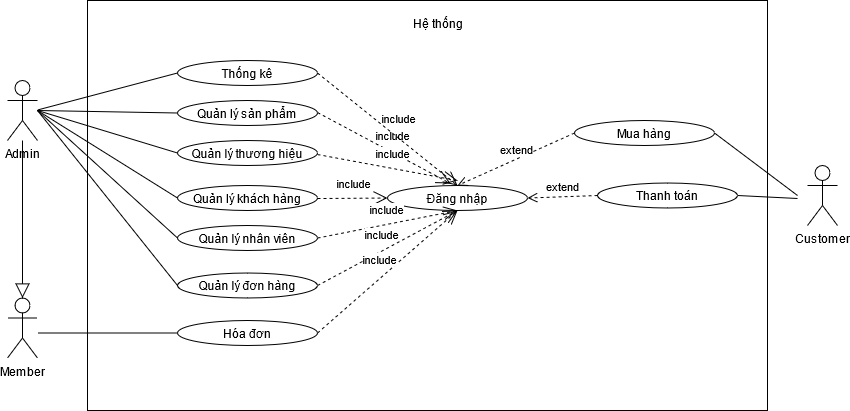

The diagram above was exported from draw.io. Its source (the exported page's mxGraphModel, read from the mxfile embedded in the PNG):
<mxGraphModel dx="868" dy="450" grid="1" gridSize="10" guides="1" tooltips="1" connect="1" arrows="1" fold="1" page="1" pageScale="1" pageWidth="827" pageHeight="1169" math="0" shadow="0">
  <root>
    <mxCell id="0" />
    <mxCell id="1" parent="0" />
    <mxCell id="ohXVMlRBMTFnmk6gmexn-1" value="Admin" style="shape=umlActor;verticalLabelPosition=bottom;verticalAlign=top;html=1;" parent="1" vertex="1">
      <mxGeometry x="120" y="140" width="30" height="60" as="geometry" />
    </mxCell>
    <mxCell id="ohXVMlRBMTFnmk6gmexn-4" value="Member" style="shape=umlActor;verticalLabelPosition=bottom;verticalAlign=top;html=1;" parent="1" vertex="1">
      <mxGeometry x="120" y="357.5" width="30" height="60" as="geometry" />
    </mxCell>
    <mxCell id="ohXVMlRBMTFnmk6gmexn-5" value="Customer" style="shape=umlActor;verticalLabelPosition=bottom;verticalAlign=top;html=1;" parent="1" vertex="1">
      <mxGeometry x="920" y="225" width="30" height="60" as="geometry" />
    </mxCell>
    <mxCell id="ohXVMlRBMTFnmk6gmexn-7" value="" style="html=1;" parent="1" vertex="1">
      <mxGeometry x="200" y="60" width="680" height="410" as="geometry" />
    </mxCell>
    <mxCell id="ohXVMlRBMTFnmk6gmexn-10" value="Thống kê" style="ellipse;" parent="1" vertex="1">
      <mxGeometry x="290" y="120" width="140" height="25" as="geometry" />
    </mxCell>
    <mxCell id="ohXVMlRBMTFnmk6gmexn-11" value="Quản lý sản phẩm" style="ellipse;" parent="1" vertex="1">
      <mxGeometry x="290" y="160" width="140" height="25" as="geometry" />
    </mxCell>
    <mxCell id="ohXVMlRBMTFnmk6gmexn-12" value="Quản lý thương hiệu" style="ellipse;" parent="1" vertex="1">
      <mxGeometry x="290" y="200" width="140" height="25" as="geometry" />
    </mxCell>
    <mxCell id="ohXVMlRBMTFnmk6gmexn-13" value="Đăng nhập" style="ellipse;" parent="1" vertex="1">
      <mxGeometry x="500" y="245" width="140" height="25" as="geometry" />
    </mxCell>
    <mxCell id="ohXVMlRBMTFnmk6gmexn-16" value="Quản lý khách hàng" style="ellipse;" parent="1" vertex="1">
      <mxGeometry x="290" y="245" width="140" height="25" as="geometry" />
    </mxCell>
    <mxCell id="ohXVMlRBMTFnmk6gmexn-17" value="Quản lý nhân viên" style="ellipse;" parent="1" vertex="1">
      <mxGeometry x="290" y="285" width="140" height="25" as="geometry" />
    </mxCell>
    <mxCell id="ohXVMlRBMTFnmk6gmexn-18" value="Quản lý đơn hàng" style="ellipse;" parent="1" vertex="1">
      <mxGeometry x="290" y="332.5" width="140" height="25" as="geometry" />
    </mxCell>
    <mxCell id="ohXVMlRBMTFnmk6gmexn-19" value="Mua hàng" style="ellipse;" parent="1" vertex="1">
      <mxGeometry x="687" y="180" width="140" height="25" as="geometry" />
    </mxCell>
    <mxCell id="ohXVMlRBMTFnmk6gmexn-20" value="Thanh toán" style="ellipse;" parent="1" vertex="1">
      <mxGeometry x="710" y="242.5" width="140" height="25" as="geometry" />
    </mxCell>
    <mxCell id="ohXVMlRBMTFnmk6gmexn-21" value="Hóa đơn" style="ellipse;" parent="1" vertex="1">
      <mxGeometry x="290" y="380" width="140" height="25" as="geometry" />
    </mxCell>
    <mxCell id="ohXVMlRBMTFnmk6gmexn-33" value="include" style="endArrow=open;endSize=12;dashed=1;html=1;entryX=0.45;entryY=-0.08;entryDx=0;entryDy=0;entryPerimeter=0;" parent="1" target="ohXVMlRBMTFnmk6gmexn-13" edge="1">
      <mxGeometry x="0.0221" y="15" width="160" relative="1" as="geometry">
        <mxPoint x="430" y="172" as="sourcePoint" />
        <mxPoint x="570" y="270" as="targetPoint" />
        <mxPoint as="offset" />
      </mxGeometry>
    </mxCell>
    <mxCell id="ohXVMlRBMTFnmk6gmexn-34" value="include" style="endArrow=open;endSize=12;dashed=1;html=1;" parent="1" edge="1">
      <mxGeometry x="0.0221" y="15" width="160" relative="1" as="geometry">
        <mxPoint x="430" y="214" as="sourcePoint" />
        <mxPoint x="570" y="240" as="targetPoint" />
        <mxPoint as="offset" />
      </mxGeometry>
    </mxCell>
    <mxCell id="ohXVMlRBMTFnmk6gmexn-35" value="include" style="endArrow=open;endSize=12;dashed=1;html=1;entryX=0;entryY=0.5;entryDx=0;entryDy=0;" parent="1" target="ohXVMlRBMTFnmk6gmexn-13" edge="1">
      <mxGeometry x="0.0221" y="15" width="160" relative="1" as="geometry">
        <mxPoint x="430" y="258" as="sourcePoint" />
        <mxPoint x="560" y="271" as="targetPoint" />
        <mxPoint as="offset" />
      </mxGeometry>
    </mxCell>
    <mxCell id="ohXVMlRBMTFnmk6gmexn-37" value="include" style="endArrow=open;endSize=12;dashed=1;html=1;entryX=0.5;entryY=1;entryDx=0;entryDy=0;" parent="1" target="ohXVMlRBMTFnmk6gmexn-13" edge="1">
      <mxGeometry x="0.0221" y="15" width="160" relative="1" as="geometry">
        <mxPoint x="430" y="297.5" as="sourcePoint" />
        <mxPoint x="500" y="240" as="targetPoint" />
        <mxPoint as="offset" />
      </mxGeometry>
    </mxCell>
    <mxCell id="ohXVMlRBMTFnmk6gmexn-38" value="include" style="endArrow=open;endSize=12;dashed=1;html=1;" parent="1" edge="1">
      <mxGeometry x="0.0221" y="15" width="160" relative="1" as="geometry">
        <mxPoint x="430" y="345" as="sourcePoint" />
        <mxPoint x="570" y="270" as="targetPoint" />
        <mxPoint as="offset" />
      </mxGeometry>
    </mxCell>
    <mxCell id="ohXVMlRBMTFnmk6gmexn-43" value="include" style="endArrow=open;endSize=12;dashed=1;html=1;exitX=1;exitY=0.5;exitDx=0;exitDy=0;" parent="1" source="ohXVMlRBMTFnmk6gmexn-21" edge="1">
      <mxGeometry x="0.0221" y="15" width="160" relative="1" as="geometry">
        <mxPoint x="460" y="375" as="sourcePoint" />
        <mxPoint x="570" y="270" as="targetPoint" />
        <mxPoint as="offset" />
      </mxGeometry>
    </mxCell>
    <mxCell id="ohXVMlRBMTFnmk6gmexn-50" value="" style="endArrow=none;html=1;rounded=0;entryX=0;entryY=0.5;entryDx=0;entryDy=0;" parent="1" target="ohXVMlRBMTFnmk6gmexn-10" edge="1">
      <mxGeometry relative="1" as="geometry">
        <mxPoint x="150" y="169.5" as="sourcePoint" />
        <mxPoint x="310" y="169.5" as="targetPoint" />
      </mxGeometry>
    </mxCell>
    <mxCell id="ohXVMlRBMTFnmk6gmexn-51" value="" style="endArrow=none;html=1;rounded=0;entryX=0;entryY=0.5;entryDx=0;entryDy=0;" parent="1" target="ohXVMlRBMTFnmk6gmexn-11" edge="1">
      <mxGeometry relative="1" as="geometry">
        <mxPoint x="150" y="170" as="sourcePoint" />
        <mxPoint x="300" y="142.5" as="targetPoint" />
      </mxGeometry>
    </mxCell>
    <mxCell id="ohXVMlRBMTFnmk6gmexn-52" value="" style="endArrow=none;html=1;rounded=0;entryX=0;entryY=0.5;entryDx=0;entryDy=0;" parent="1" target="ohXVMlRBMTFnmk6gmexn-12" edge="1">
      <mxGeometry relative="1" as="geometry">
        <mxPoint x="150" y="170" as="sourcePoint" />
        <mxPoint x="300" y="182.5" as="targetPoint" />
      </mxGeometry>
    </mxCell>
    <mxCell id="ohXVMlRBMTFnmk6gmexn-53" value="" style="endArrow=none;html=1;rounded=0;entryX=0;entryY=0.5;entryDx=0;entryDy=0;" parent="1" target="ohXVMlRBMTFnmk6gmexn-16" edge="1">
      <mxGeometry relative="1" as="geometry">
        <mxPoint x="150" y="170" as="sourcePoint" />
        <mxPoint x="300" y="222.5" as="targetPoint" />
      </mxGeometry>
    </mxCell>
    <mxCell id="ohXVMlRBMTFnmk6gmexn-54" value="" style="endArrow=none;html=1;rounded=0;entryX=0;entryY=0.5;entryDx=0;entryDy=0;" parent="1" target="ohXVMlRBMTFnmk6gmexn-17" edge="1">
      <mxGeometry relative="1" as="geometry">
        <mxPoint x="150" y="170" as="sourcePoint" />
        <mxPoint x="300" y="267.5" as="targetPoint" />
      </mxGeometry>
    </mxCell>
    <mxCell id="ohXVMlRBMTFnmk6gmexn-55" value="" style="endArrow=none;html=1;rounded=0;entryX=0;entryY=0.5;entryDx=0;entryDy=0;" parent="1" target="ohXVMlRBMTFnmk6gmexn-18" edge="1">
      <mxGeometry relative="1" as="geometry">
        <mxPoint x="150" y="170" as="sourcePoint" />
        <mxPoint x="310" y="277.5" as="targetPoint" />
      </mxGeometry>
    </mxCell>
    <mxCell id="ohXVMlRBMTFnmk6gmexn-57" value="" style="endArrow=none;html=1;rounded=0;entryX=0;entryY=0.5;entryDx=0;entryDy=0;" parent="1" target="ohXVMlRBMTFnmk6gmexn-21" edge="1">
      <mxGeometry relative="1" as="geometry">
        <mxPoint x="150" y="392.5" as="sourcePoint" />
        <mxPoint x="290" y="567.5" as="targetPoint" />
      </mxGeometry>
    </mxCell>
    <mxCell id="ohXVMlRBMTFnmk6gmexn-58" value="" style="endArrow=none;html=1;rounded=0;exitX=1;exitY=0.5;exitDx=0;exitDy=0;" parent="1" source="ohXVMlRBMTFnmk6gmexn-19" edge="1">
      <mxGeometry relative="1" as="geometry">
        <mxPoint x="827" y="185" as="sourcePoint" />
        <mxPoint x="910" y="255" as="targetPoint" />
      </mxGeometry>
    </mxCell>
    <mxCell id="ohXVMlRBMTFnmk6gmexn-59" value="" style="endArrow=none;html=1;rounded=0;exitX=1;exitY=0.5;exitDx=0;exitDy=0;" parent="1" source="ohXVMlRBMTFnmk6gmexn-20" edge="1">
      <mxGeometry relative="1" as="geometry">
        <mxPoint x="837" y="202.5" as="sourcePoint" />
        <mxPoint x="910" y="258" as="targetPoint" />
      </mxGeometry>
    </mxCell>
    <mxCell id="9zgWOftlULFcEuDQY6kz-5" value="Hệ thống" style="text;strokeColor=none;fillColor=none;spacingLeft=4;spacingRight=4;overflow=hidden;rotatable=0;points=[[0,0.5],[1,0.5]];portConstraint=eastwest;fontSize=12;" parent="1" vertex="1">
      <mxGeometry x="520" y="70" width="70" height="30" as="geometry" />
    </mxCell>
    <mxCell id="vwbTvTCLltFQ112uUcvy-2" value="" style="endArrow=block;endFill=0;endSize=12;html=1;entryX=0.5;entryY=0;entryDx=0;entryDy=0;entryPerimeter=0;" edge="1" parent="1" source="ohXVMlRBMTFnmk6gmexn-1" target="ohXVMlRBMTFnmk6gmexn-4">
      <mxGeometry width="160" relative="1" as="geometry">
        <mxPoint x="360" y="230" as="sourcePoint" />
        <mxPoint x="520" y="230" as="targetPoint" />
      </mxGeometry>
    </mxCell>
    <mxCell id="vwbTvTCLltFQ112uUcvy-4" value="extend" style="html=1;verticalAlign=bottom;endArrow=open;dashed=1;endSize=8;exitX=0;exitY=0.5;exitDx=0;exitDy=0;entryX=0.5;entryY=0;entryDx=0;entryDy=0;" edge="1" parent="1" source="ohXVMlRBMTFnmk6gmexn-19" target="ohXVMlRBMTFnmk6gmexn-13">
      <mxGeometry relative="1" as="geometry">
        <mxPoint x="590" y="270" as="sourcePoint" />
        <mxPoint x="510" y="270" as="targetPoint" />
      </mxGeometry>
    </mxCell>
    <mxCell id="vwbTvTCLltFQ112uUcvy-5" value="extend" style="html=1;verticalAlign=bottom;endArrow=open;dashed=1;endSize=8;exitX=0;exitY=0.5;exitDx=0;exitDy=0;entryX=1;entryY=0.5;entryDx=0;entryDy=0;" edge="1" parent="1" source="ohXVMlRBMTFnmk6gmexn-20" target="ohXVMlRBMTFnmk6gmexn-13">
      <mxGeometry relative="1" as="geometry">
        <mxPoint x="697" y="202.5" as="sourcePoint" />
        <mxPoint x="580" y="255" as="targetPoint" />
      </mxGeometry>
    </mxCell>
    <mxCell id="vwbTvTCLltFQ112uUcvy-6" value="include" style="endArrow=open;endSize=12;dashed=1;html=1;entryX=0.5;entryY=0;entryDx=0;entryDy=0;exitX=1;exitY=0.5;exitDx=0;exitDy=0;" edge="1" parent="1" source="ohXVMlRBMTFnmk6gmexn-10" target="ohXVMlRBMTFnmk6gmexn-13">
      <mxGeometry x="0.0221" y="15" width="160" relative="1" as="geometry">
        <mxPoint x="440" y="182" as="sourcePoint" />
        <mxPoint x="573" y="253" as="targetPoint" />
        <mxPoint as="offset" />
      </mxGeometry>
    </mxCell>
  </root>
</mxGraphModel>